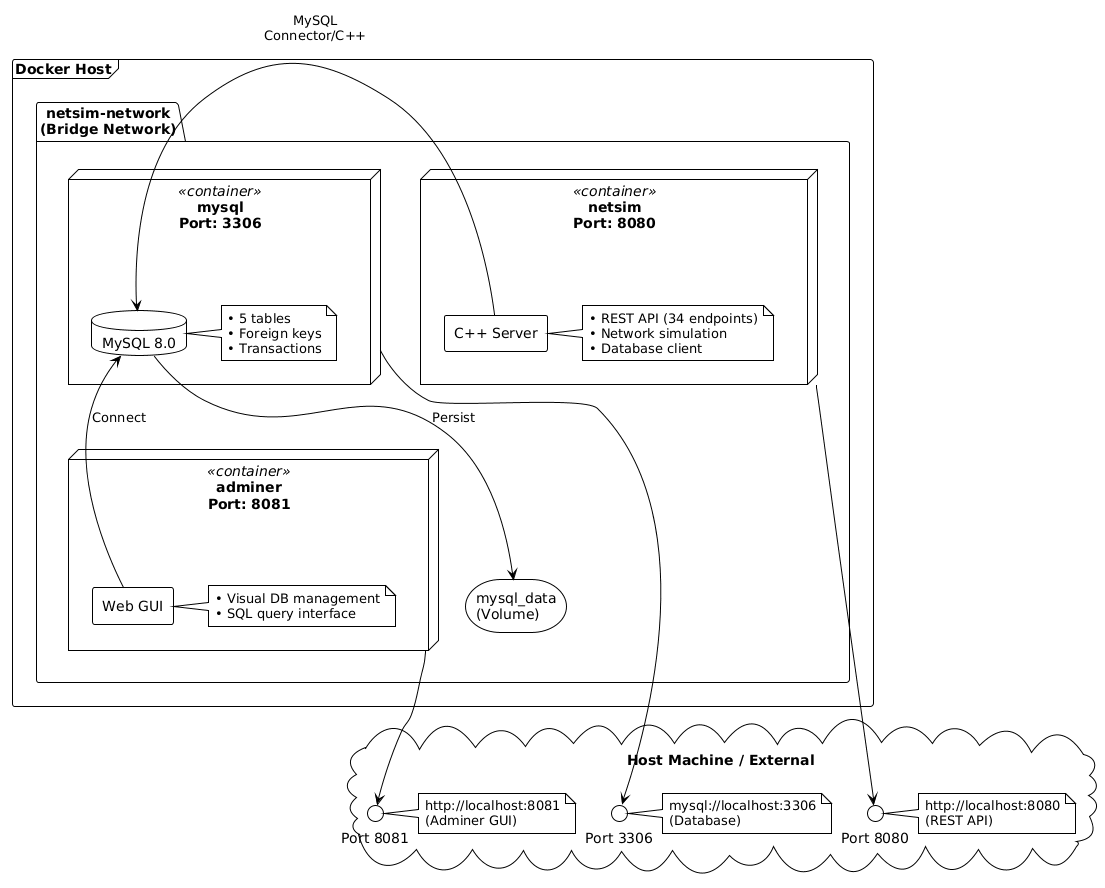

The diagram above was rendered by PlantUML. Its source (embedded in the PNG):
@startuml docker_deployment
!theme plain
skinparam componentStyle rectangle

frame "Docker Host" {
  package "netsim-network\n(Bridge Network)" {
    
    node "netsim\nPort: 8080" as netsim <<container>> {
      component "C++ Server" as cpp
      note right of cpp
        • REST API (34 endpoints)
        • Network simulation
        • Database client
      end note
    }
    
    node "mysql\nPort: 3306" as mysql <<container>> {
      database "MySQL 8.0" as db
      note right of db
        • 5 tables
        • Foreign keys
        • Transactions
      end note
    }
    
    node "adminer\nPort: 8081" as adminer <<container>> {
      component "Web GUI" as gui
      note right of gui
        • Visual DB management
        • SQL query interface
      end note
    }
    
    storage "mysql_data\n(Volume)" as volume
    
    cpp -right-> db : MySQL\nConnector/C++
    gui -up-> db : Connect
    db -down-> volume : Persist
  }
}

cloud "Host Machine / External" as host {
  interface "Port 8080" as p8080
  interface "Port 3306" as p3306
  interface "Port 8081" as p8081
  
  note right of p8080
    http://localhost:8080
    (REST API)
  end note
  
  note right of p3306
    mysql://localhost:3306
    (Database)
  end note
  
  note right of p8081
    http://localhost:8081
    (Adminer GUI)
  end note
}

netsim -down-> p8080
mysql -down-> p3306
adminer -down-> p8081

@enduml